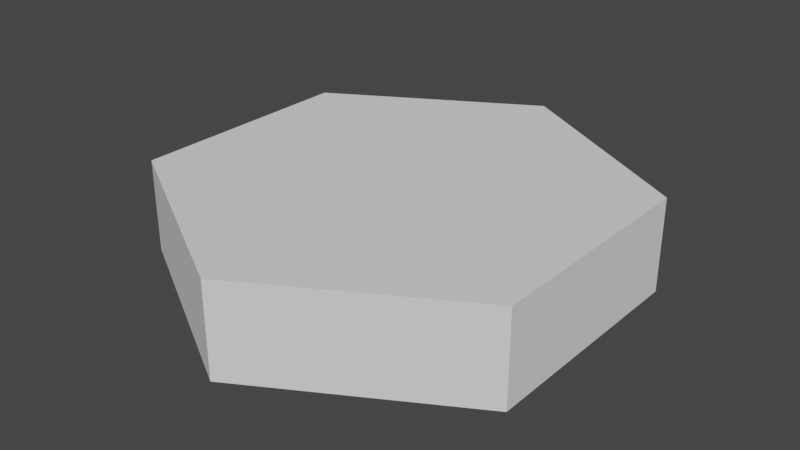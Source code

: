 # Source: hex.blend  (saved by Blender 3.2.14; exported with 4.5.12 LTS)
import bpy
from mathutils import Matrix  # noqa: F401  (used for matrix-valued properties, if any)

bpy.ops.wm.read_factory_settings(use_empty=True)
scene = bpy.context.scene
scene.name = 'Scene'

# ---- collections
col_collection = bpy.data.collections.new('Collection'); scene.collection.children.link(col_collection)

# ---- world
world_world = bpy.data.worlds.new('World'); scene.world = world_world
world_world.use_nodes = True; world_world.node_tree.nodes.clear()
_N = world_world.node_tree.nodes; _L = world_world.node_tree.links
n0 = _N.new('ShaderNodeOutputWorld'); n0.name = 'World Output'; n0.location = (300, 300)
n1 = _N.new('ShaderNodeBackground'); n1.name = 'Background'; n1.location = (10, 300)
n1.inputs[0].default_value = (0.05088, 0.05088, 0.05088, 1.0)
_L.new(n1.outputs[0], n0.inputs[0])
n0.is_active_output = True
world_world.color = (0.05088, 0.05088, 0.05088)
world_world.use_sun_shadow = False
world_world.sun_shadow_jitter_overblur = 0.0

# ---- meshes
me_cylinder = bpy.data.meshes.new('Cylinder')
me_cylinder.from_pydata([(0.0, 5.0, -1.0), (0.0, 5.0, 1.0), (4.33, 2.5, -1.0), (4.33, 2.5, 1.0), (4.33, -2.5, -1.0), (4.33, -2.5, 1.0), (-4.371e-07, -5.0, -1.0), (-4.371e-07, -5.0, 1.0), (-4.33, -2.5, -1.0), (-4.33, -2.5, 1.0), (-4.33, 2.5, -1.0), (-4.33, 2.5, 1.0)], [], [(0, 1, 3, 2), (2, 3, 5, 4), (4, 5, 7, 6), (6, 7, 9, 8), (3, 1, 11, 9, 7, 5), (8, 9, 11, 10), (10, 11, 1, 0), (0, 2, 4, 6, 8, 10)])
_uv = me_cylinder.uv_layers.new(name='UVMap')
_uv.uv.foreach_set('vector', [1.0, 0.5, 1.0, 1.0, 0.8333, 1.0, 0.8333, 0.5, 0.8333, 0.5, 0.8333, 1.0, 0.6667, 1.0, 0.6667, 0.5, 0.6667, 0.5, 0.6667, 1.0, 0.5, 1.0, 0.5, 0.5, 0.5, 0.5, 0.5, 1.0, 0.3333, 1.0, 0.3333, 0.5, 0.4578, 0.37, 0.25, 0.49, 0.04215, 0.37, 0.04215, 0.13, 0.25, 0.01, 0.4578, 0.13, 0.3333, 0.5, 0.3333, 1.0, 0.1667, 1.0, 0.1667, 0.5, 0.1667, 0.5, 0.1667, 1.0, -8.941e-08, 1.0, -8.941e-08, 0.5, 0.75, 0.49, 0.9578, 0.37, 0.9578, 0.13, 0.75, 0.01, 0.5422, 0.13, 0.5422, 0.37])
me_cylinder.update()

# ---- objects
ob_cylinder = bpy.data.objects.new('Cylinder', me_cylinder)

# ---- transforms, parenting, visibility, modifiers, constraints
ob_cylinder.location = (0.0, 0.0, 0.0)

# ---- collection membership
col_collection.objects.link(ob_cylinder)

# ---- scene / render settings (as saved in the file)
scene.frame_start = 1; scene.frame_end = 250; scene.frame_set(1)
scene.render.engine = 'BLENDER_EEVEE_NEXT'
scene.cycles.sampling_pattern = 'TABULATED_SOBOL'
scene.cycles.use_light_tree = False
scene.view_settings.view_transform = 'Filmic'
bpy.context.view_layer.update()

# ---- added for rendering (the .blend has no active camera and no usable light): camera, sun
cam_auto = bpy.data.cameras.new('AutoCamera')
cam_auto.lens = 50.0
cam_auto.sensor_width = 36.0
cam_auto.clip_end = 1000.0
ob_auto_camera = bpy.data.objects.new('AutoCamera', cam_auto)
scene.collection.objects.link(ob_auto_camera)
ob_auto_camera.location = (12.3787, -14.8544, 9.90293)
ob_auto_camera.rotation_euler = (1.09748, -7.21219e-08, 0.694738)
scene.camera = ob_auto_camera
light_auto_sun = bpy.data.lights.new('AutoSun', 'SUN')
light_auto_sun.energy = 3.0
light_auto_sun.angle = 0.0523599
ob_auto_sun = bpy.data.objects.new('AutoSun', light_auto_sun)
scene.collection.objects.link(ob_auto_sun)
ob_auto_sun.rotation_euler = (0.872665, 0.174533, 0.523599)
bpy.context.view_layer.update()
